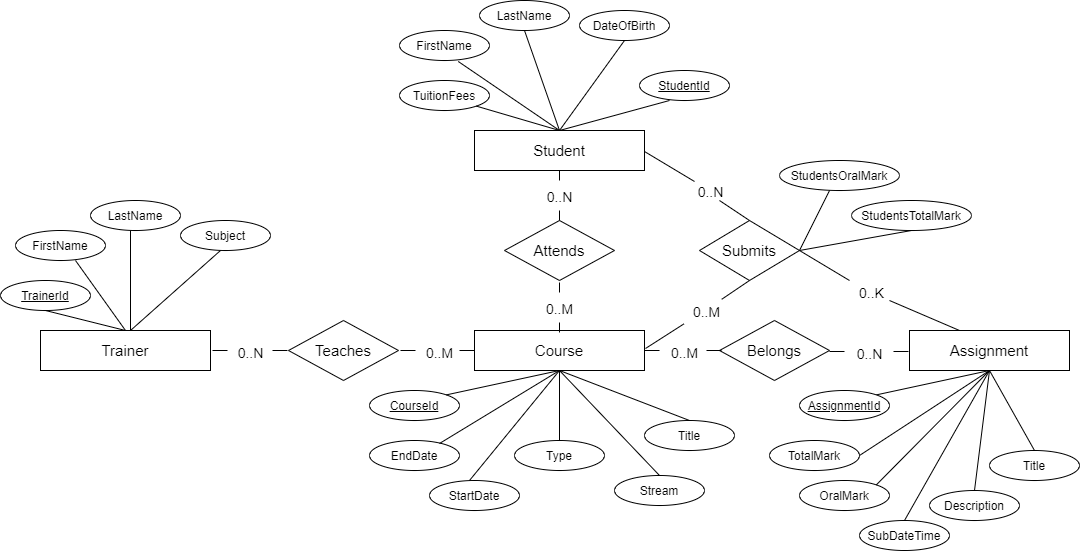

The diagram above was exported from draw.io. Its source (the exported page's mxGraphModel, read from the mxfile embedded in the PNG):
<mxGraphModel dx="1278" dy="491" grid="1" gridSize="10" guides="1" tooltips="1" connect="1" arrows="1" fold="1" page="1" pageScale="1" pageWidth="1169" pageHeight="827" math="0" shadow="0" extFonts="Permanent Marker^https://fonts.googleapis.com/css?family=Permanent+Marker">
  <root>
    <mxCell id="0" />
    <mxCell id="1" parent="0" />
    <mxCell id="RjZmKDfx-oMflPdjV7ke-1" value="Student" style="rounded=0;whiteSpace=wrap;html=1;fontSize=15;" parent="1" vertex="1">
      <mxGeometry x="515" y="240" width="170" height="40" as="geometry" />
    </mxCell>
    <mxCell id="RjZmKDfx-oMflPdjV7ke-2" value="LastName" style="ellipse;whiteSpace=wrap;html=1;" parent="1" vertex="1">
      <mxGeometry x="520" y="110" width="90" height="30" as="geometry" />
    </mxCell>
    <mxCell id="RjZmKDfx-oMflPdjV7ke-4" value="FirstName" style="ellipse;whiteSpace=wrap;html=1;" parent="1" vertex="1">
      <mxGeometry x="440" y="140" width="90" height="30" as="geometry" />
    </mxCell>
    <mxCell id="RjZmKDfx-oMflPdjV7ke-5" value="DateOfBirth" style="ellipse;whiteSpace=wrap;html=1;" parent="1" vertex="1">
      <mxGeometry x="620" y="120" width="90" height="30" as="geometry" />
    </mxCell>
    <mxCell id="RjZmKDfx-oMflPdjV7ke-9" value="" style="endArrow=none;html=1;entryX=0.5;entryY=1;entryDx=0;entryDy=0;exitX=0.5;exitY=0;exitDx=0;exitDy=0;" parent="1" source="RjZmKDfx-oMflPdjV7ke-1" target="RjZmKDfx-oMflPdjV7ke-5" edge="1">
      <mxGeometry width="50" height="50" relative="1" as="geometry">
        <mxPoint x="570" y="240" as="sourcePoint" />
        <mxPoint x="840" y="230" as="targetPoint" />
      </mxGeometry>
    </mxCell>
    <mxCell id="RjZmKDfx-oMflPdjV7ke-10" value="" style="endArrow=none;html=1;exitX=0.653;exitY=1.033;exitDx=0;exitDy=0;exitPerimeter=0;" parent="1" source="RjZmKDfx-oMflPdjV7ke-4" edge="1">
      <mxGeometry width="50" height="50" relative="1" as="geometry">
        <mxPoint x="540" y="190" as="sourcePoint" />
        <mxPoint x="600" y="240" as="targetPoint" />
        <Array as="points" />
      </mxGeometry>
    </mxCell>
    <mxCell id="RjZmKDfx-oMflPdjV7ke-13" value="Trainer" style="rounded=0;whiteSpace=wrap;html=1;fontSize=15;" parent="1" vertex="1">
      <mxGeometry x="81" y="440" width="170" height="40" as="geometry" />
    </mxCell>
    <mxCell id="RjZmKDfx-oMflPdjV7ke-14" value="&lt;u&gt;StudentId&lt;/u&gt;" style="ellipse;whiteSpace=wrap;html=1;" parent="1" vertex="1">
      <mxGeometry x="680" y="180" width="90" height="30" as="geometry" />
    </mxCell>
    <mxCell id="RjZmKDfx-oMflPdjV7ke-17" value="TuitionFees" style="ellipse;whiteSpace=wrap;html=1;" parent="1" vertex="1">
      <mxGeometry x="440" y="190" width="90" height="30" as="geometry" />
    </mxCell>
    <mxCell id="RjZmKDfx-oMflPdjV7ke-19" value="" style="endArrow=none;html=1;exitX=0.5;exitY=0;exitDx=0;exitDy=0;entryX=1;entryY=1;entryDx=0;entryDy=0;" parent="1" source="RjZmKDfx-oMflPdjV7ke-1" target="RjZmKDfx-oMflPdjV7ke-17" edge="1">
      <mxGeometry width="50" height="50" relative="1" as="geometry">
        <mxPoint x="514.96" y="250" as="sourcePoint" />
        <mxPoint x="420" y="200" as="targetPoint" />
      </mxGeometry>
    </mxCell>
    <mxCell id="RjZmKDfx-oMflPdjV7ke-21" value="Subject" style="ellipse;whiteSpace=wrap;html=1;" parent="1" vertex="1">
      <mxGeometry x="221" y="330" width="90" height="30" as="geometry" />
    </mxCell>
    <mxCell id="RjZmKDfx-oMflPdjV7ke-23" value="LastName" style="ellipse;whiteSpace=wrap;html=1;" parent="1" vertex="1">
      <mxGeometry x="131" y="310" width="90" height="30" as="geometry" />
    </mxCell>
    <mxCell id="RjZmKDfx-oMflPdjV7ke-24" value="" style="endArrow=none;html=1;" parent="1" edge="1">
      <mxGeometry width="50" height="50" relative="1" as="geometry">
        <mxPoint x="171" y="440" as="sourcePoint" />
        <mxPoint x="171" y="340" as="targetPoint" />
        <Array as="points" />
      </mxGeometry>
    </mxCell>
    <mxCell id="RjZmKDfx-oMflPdjV7ke-25" value="FirstName" style="ellipse;whiteSpace=wrap;html=1;" parent="1" vertex="1">
      <mxGeometry x="56" y="340" width="90" height="30" as="geometry" />
    </mxCell>
    <mxCell id="RjZmKDfx-oMflPdjV7ke-26" value="" style="endArrow=none;html=1;" parent="1" edge="1">
      <mxGeometry width="50" height="50" relative="1" as="geometry">
        <mxPoint x="116" y="370" as="sourcePoint" />
        <mxPoint x="166" y="440" as="targetPoint" />
        <Array as="points" />
      </mxGeometry>
    </mxCell>
    <mxCell id="loI8HCey-gKhHZ6N9vgd-2" value="" style="endArrow=none;html=1;" parent="1" edge="1">
      <mxGeometry width="50" height="50" relative="1" as="geometry">
        <mxPoint x="600" y="240" as="sourcePoint" />
        <mxPoint x="710" y="210" as="targetPoint" />
      </mxGeometry>
    </mxCell>
    <mxCell id="loI8HCey-gKhHZ6N9vgd-8" value="" style="endArrow=none;html=1;fontSize=18;" parent="1" edge="1">
      <mxGeometry width="50" height="50" relative="1" as="geometry">
        <mxPoint x="171" y="440" as="sourcePoint" />
        <mxPoint x="261" y="360" as="targetPoint" />
      </mxGeometry>
    </mxCell>
    <mxCell id="loI8HCey-gKhHZ6N9vgd-9" value="&lt;u&gt;TrainerId&lt;/u&gt;" style="ellipse;whiteSpace=wrap;html=1;" parent="1" vertex="1">
      <mxGeometry x="41" y="390" width="90" height="30" as="geometry" />
    </mxCell>
    <mxCell id="loI8HCey-gKhHZ6N9vgd-10" value="" style="endArrow=none;html=1;fontSize=18;exitX=0.5;exitY=0;exitDx=0;exitDy=0;entryX=0.5;entryY=1;entryDx=0;entryDy=0;" parent="1" source="RjZmKDfx-oMflPdjV7ke-13" edge="1">
      <mxGeometry width="50" height="50" relative="1" as="geometry">
        <mxPoint x="-59" y="500" as="sourcePoint" />
        <mxPoint x="86" y="420" as="targetPoint" />
      </mxGeometry>
    </mxCell>
    <mxCell id="nbEvHnCWH7zE7NvjWFqZ-1" value="Course" style="rounded=0;whiteSpace=wrap;html=1;fontSize=15;" parent="1" vertex="1">
      <mxGeometry x="515" y="440" width="170" height="40" as="geometry" />
    </mxCell>
    <mxCell id="nbEvHnCWH7zE7NvjWFqZ-2" value="Attends" style="rhombus;whiteSpace=wrap;html=1;fontSize=15;" parent="1" vertex="1">
      <mxGeometry x="545" y="330" width="110" height="60" as="geometry" />
    </mxCell>
    <mxCell id="nbEvHnCWH7zE7NvjWFqZ-3" value="Teaches" style="rhombus;whiteSpace=wrap;html=1;fontSize=15;" parent="1" vertex="1">
      <mxGeometry x="329" y="430" width="110" height="60" as="geometry" />
    </mxCell>
    <mxCell id="nbEvHnCWH7zE7NvjWFqZ-7" value="" style="endArrow=none;html=1;exitX=0.5;exitY=1;exitDx=0;exitDy=0;" parent="1" source="RjZmKDfx-oMflPdjV7ke-2" edge="1">
      <mxGeometry width="50" height="50" relative="1" as="geometry">
        <mxPoint x="580" y="170" as="sourcePoint" />
        <mxPoint x="600" y="240" as="targetPoint" />
        <Array as="points" />
      </mxGeometry>
    </mxCell>
    <mxCell id="nbEvHnCWH7zE7NvjWFqZ-10" value="" style="endArrow=none;html=1;exitX=0.5;exitY=1;exitDx=0;exitDy=0;" parent="1" source="RjZmKDfx-oMflPdjV7ke-1" edge="1">
      <mxGeometry width="50" height="50" relative="1" as="geometry">
        <mxPoint x="570" y="300" as="sourcePoint" />
        <mxPoint x="600" y="290" as="targetPoint" />
      </mxGeometry>
    </mxCell>
    <mxCell id="nbEvHnCWH7zE7NvjWFqZ-12" value="Submits" style="rhombus;whiteSpace=wrap;html=1;fontSize=15;" parent="1" vertex="1">
      <mxGeometry x="740" y="330" width="100" height="60" as="geometry" />
    </mxCell>
    <mxCell id="nbEvHnCWH7zE7NvjWFqZ-13" value="Assignment" style="rounded=0;whiteSpace=wrap;html=1;fontSize=15;" parent="1" vertex="1">
      <mxGeometry x="950" y="440" width="160" height="40" as="geometry" />
    </mxCell>
    <mxCell id="nbEvHnCWH7zE7NvjWFqZ-14" value="Belongs" style="rhombus;whiteSpace=wrap;html=1;fontSize=15;" parent="1" vertex="1">
      <mxGeometry x="760" y="430" width="110" height="60" as="geometry" />
    </mxCell>
    <mxCell id="nbEvHnCWH7zE7NvjWFqZ-15" value="" style="endArrow=none;html=1;entryX=0.5;entryY=0;entryDx=0;entryDy=0;" parent="1" target="nbEvHnCWH7zE7NvjWFqZ-12" edge="1">
      <mxGeometry width="50" height="50" relative="1" as="geometry">
        <mxPoint x="760" y="310" as="sourcePoint" />
        <mxPoint x="910" y="270" as="targetPoint" />
      </mxGeometry>
    </mxCell>
    <mxCell id="nbEvHnCWH7zE7NvjWFqZ-16" value="" style="endArrow=none;html=1;exitX=1;exitY=0.5;exitDx=0;exitDy=0;" parent="1" source="nbEvHnCWH7zE7NvjWFqZ-12" edge="1">
      <mxGeometry width="50" height="50" relative="1" as="geometry">
        <mxPoint x="930" y="310" as="sourcePoint" />
        <mxPoint x="890" y="390" as="targetPoint" />
      </mxGeometry>
    </mxCell>
    <mxCell id="nbEvHnCWH7zE7NvjWFqZ-20" value="Title" style="ellipse;whiteSpace=wrap;html=1;" parent="1" vertex="1">
      <mxGeometry x="685" y="530" width="90" height="30" as="geometry" />
    </mxCell>
    <mxCell id="nbEvHnCWH7zE7NvjWFqZ-21" value="Stream" style="ellipse;whiteSpace=wrap;html=1;" parent="1" vertex="1">
      <mxGeometry x="655" y="585" width="90" height="30" as="geometry" />
    </mxCell>
    <mxCell id="nbEvHnCWH7zE7NvjWFqZ-22" value="Type" style="ellipse;whiteSpace=wrap;html=1;" parent="1" vertex="1">
      <mxGeometry x="555" y="550" width="90" height="30" as="geometry" />
    </mxCell>
    <mxCell id="nbEvHnCWH7zE7NvjWFqZ-23" value="StartDate" style="ellipse;whiteSpace=wrap;html=1;" parent="1" vertex="1">
      <mxGeometry x="470" y="590" width="90" height="30" as="geometry" />
    </mxCell>
    <mxCell id="nbEvHnCWH7zE7NvjWFqZ-24" value="EndDate" style="ellipse;whiteSpace=wrap;html=1;" parent="1" vertex="1">
      <mxGeometry x="410" y="550" width="90" height="30" as="geometry" />
    </mxCell>
    <mxCell id="nbEvHnCWH7zE7NvjWFqZ-25" value="CourseId" style="ellipse;whiteSpace=wrap;html=1;fontStyle=4" parent="1" vertex="1">
      <mxGeometry x="410" y="500" width="90" height="30" as="geometry" />
    </mxCell>
    <mxCell id="nbEvHnCWH7zE7NvjWFqZ-26" value="" style="endArrow=none;html=1;exitX=0.5;exitY=1;exitDx=0;exitDy=0;entryX=0.5;entryY=0;entryDx=0;entryDy=0;" parent="1" source="nbEvHnCWH7zE7NvjWFqZ-1" target="nbEvHnCWH7zE7NvjWFqZ-22" edge="1">
      <mxGeometry width="50" height="50" relative="1" as="geometry">
        <mxPoint x="520" y="520" as="sourcePoint" />
        <mxPoint x="590" y="580" as="targetPoint" />
      </mxGeometry>
    </mxCell>
    <mxCell id="nbEvHnCWH7zE7NvjWFqZ-27" value="" style="endArrow=none;html=1;entryX=0.5;entryY=0;entryDx=0;entryDy=0;" parent="1" edge="1">
      <mxGeometry width="50" height="50" relative="1" as="geometry">
        <mxPoint x="600" y="480" as="sourcePoint" />
        <mxPoint x="510" y="590" as="targetPoint" />
      </mxGeometry>
    </mxCell>
    <mxCell id="nbEvHnCWH7zE7NvjWFqZ-28" value="" style="endArrow=none;html=1;entryX=0.5;entryY=0;entryDx=0;entryDy=0;" parent="1" target="nbEvHnCWH7zE7NvjWFqZ-21" edge="1">
      <mxGeometry width="50" height="50" relative="1" as="geometry">
        <mxPoint x="600" y="480" as="sourcePoint" />
        <mxPoint x="600" y="700" as="targetPoint" />
      </mxGeometry>
    </mxCell>
    <mxCell id="nbEvHnCWH7zE7NvjWFqZ-29" value="" style="endArrow=none;html=1;entryX=0.5;entryY=0;entryDx=0;entryDy=0;" parent="1" target="nbEvHnCWH7zE7NvjWFqZ-20" edge="1">
      <mxGeometry width="50" height="50" relative="1" as="geometry">
        <mxPoint x="600" y="480" as="sourcePoint" />
        <mxPoint x="550" y="740" as="targetPoint" />
      </mxGeometry>
    </mxCell>
    <mxCell id="nbEvHnCWH7zE7NvjWFqZ-30" value="" style="endArrow=none;html=1;entryX=1;entryY=0;entryDx=0;entryDy=0;" parent="1" target="nbEvHnCWH7zE7NvjWFqZ-25" edge="1">
      <mxGeometry width="50" height="50" relative="1" as="geometry">
        <mxPoint x="600" y="480" as="sourcePoint" />
        <mxPoint x="490" y="750" as="targetPoint" />
      </mxGeometry>
    </mxCell>
    <mxCell id="nbEvHnCWH7zE7NvjWFqZ-31" value="" style="endArrow=none;html=1;" parent="1" edge="1">
      <mxGeometry width="50" height="50" relative="1" as="geometry">
        <mxPoint x="600" y="480" as="sourcePoint" />
        <mxPoint x="480" y="553" as="targetPoint" />
      </mxGeometry>
    </mxCell>
    <mxCell id="nbEvHnCWH7zE7NvjWFqZ-32" value="Title" style="ellipse;whiteSpace=wrap;html=1;" parent="1" vertex="1">
      <mxGeometry x="1030" y="560" width="90" height="30" as="geometry" />
    </mxCell>
    <mxCell id="nbEvHnCWH7zE7NvjWFqZ-33" value="Description" style="ellipse;whiteSpace=wrap;html=1;" parent="1" vertex="1">
      <mxGeometry x="970" y="600" width="90" height="30" as="geometry" />
    </mxCell>
    <mxCell id="nbEvHnCWH7zE7NvjWFqZ-34" value="SubDateTime" style="ellipse;whiteSpace=wrap;html=1;" parent="1" vertex="1">
      <mxGeometry x="900" y="630" width="90" height="30" as="geometry" />
    </mxCell>
    <mxCell id="nbEvHnCWH7zE7NvjWFqZ-35" value="OralMark" style="ellipse;whiteSpace=wrap;html=1;" parent="1" vertex="1">
      <mxGeometry x="840" y="590" width="90" height="30" as="geometry" />
    </mxCell>
    <mxCell id="nbEvHnCWH7zE7NvjWFqZ-36" value="TotalMark" style="ellipse;whiteSpace=wrap;html=1;" parent="1" vertex="1">
      <mxGeometry x="810" y="550" width="90" height="30" as="geometry" />
    </mxCell>
    <mxCell id="nbEvHnCWH7zE7NvjWFqZ-37" value="" style="endArrow=none;html=1;entryX=1;entryY=0;entryDx=0;entryDy=0;" parent="1" target="nbEvHnCWH7zE7NvjWFqZ-35" edge="1">
      <mxGeometry width="50" height="50" relative="1" as="geometry">
        <mxPoint x="1030" y="480" as="sourcePoint" />
        <mxPoint x="940" y="590" as="targetPoint" />
      </mxGeometry>
    </mxCell>
    <mxCell id="nbEvHnCWH7zE7NvjWFqZ-38" value="" style="endArrow=none;html=1;entryX=1;entryY=0.5;entryDx=0;entryDy=0;" parent="1" target="nbEvHnCWH7zE7NvjWFqZ-36" edge="1">
      <mxGeometry width="50" height="50" relative="1" as="geometry">
        <mxPoint x="1030" y="480" as="sourcePoint" />
        <mxPoint x="910" y="553" as="targetPoint" />
      </mxGeometry>
    </mxCell>
    <mxCell id="nbEvHnCWH7zE7NvjWFqZ-39" value="" style="endArrow=none;html=1;entryX=1;entryY=0;entryDx=0;entryDy=0;" parent="1" target="nbEvHnCWH7zE7NvjWFqZ-40" edge="1">
      <mxGeometry width="50" height="50" relative="1" as="geometry">
        <mxPoint x="1030" y="480" as="sourcePoint" />
        <mxPoint x="920" y="750" as="targetPoint" />
      </mxGeometry>
    </mxCell>
    <mxCell id="nbEvHnCWH7zE7NvjWFqZ-40" value="AssignmentId" style="ellipse;whiteSpace=wrap;html=1;fontStyle=4" parent="1" vertex="1">
      <mxGeometry x="840" y="500" width="90" height="30" as="geometry" />
    </mxCell>
    <mxCell id="nbEvHnCWH7zE7NvjWFqZ-41" value="" style="endArrow=none;html=1;entryX=0.5;entryY=0;entryDx=0;entryDy=0;" parent="1" target="nbEvHnCWH7zE7NvjWFqZ-32" edge="1">
      <mxGeometry width="50" height="50" relative="1" as="geometry">
        <mxPoint x="1030" y="480" as="sourcePoint" />
        <mxPoint x="980" y="740" as="targetPoint" />
      </mxGeometry>
    </mxCell>
    <mxCell id="nbEvHnCWH7zE7NvjWFqZ-42" value="" style="endArrow=none;html=1;entryX=0.5;entryY=0;entryDx=0;entryDy=0;" parent="1" target="nbEvHnCWH7zE7NvjWFqZ-33" edge="1">
      <mxGeometry width="50" height="50" relative="1" as="geometry">
        <mxPoint x="1030" y="480" as="sourcePoint" />
        <mxPoint x="1030" y="700" as="targetPoint" />
      </mxGeometry>
    </mxCell>
    <mxCell id="nbEvHnCWH7zE7NvjWFqZ-43" value="" style="endArrow=none;html=1;exitX=0.5;exitY=1;exitDx=0;exitDy=0;entryX=0.5;entryY=0;entryDx=0;entryDy=0;" parent="1" target="nbEvHnCWH7zE7NvjWFqZ-34" edge="1">
      <mxGeometry width="50" height="50" relative="1" as="geometry">
        <mxPoint x="1030" y="480" as="sourcePoint" />
        <mxPoint x="1020" y="580" as="targetPoint" />
      </mxGeometry>
    </mxCell>
    <mxCell id="_xTJLwrcP_aMtOLnh1Qn-2" value="&lt;font style=&quot;font-size: 14px&quot;&gt;0..K&lt;/font&gt;" style="text;html=1;align=center;verticalAlign=middle;resizable=0;points=[];autosize=1;strokeColor=none;fontSize=13;" vertex="1" parent="1">
      <mxGeometry x="892" y="392" width="40" height="20" as="geometry" />
    </mxCell>
    <mxCell id="_xTJLwrcP_aMtOLnh1Qn-3" value="" style="endArrow=none;html=1;exitX=1;exitY=0.5;exitDx=0;exitDy=0;" edge="1" parent="1">
      <mxGeometry width="50" height="50" relative="1" as="geometry">
        <mxPoint x="930" y="410" as="sourcePoint" />
        <mxPoint x="1000" y="440" as="targetPoint" />
        <Array as="points" />
      </mxGeometry>
    </mxCell>
    <mxCell id="_xTJLwrcP_aMtOLnh1Qn-4" value="StudentsOralMark" style="ellipse;whiteSpace=wrap;html=1;" vertex="1" parent="1">
      <mxGeometry x="820" y="270" width="120" height="30" as="geometry" />
    </mxCell>
    <mxCell id="_xTJLwrcP_aMtOLnh1Qn-5" value="StudentsTotalMark" style="ellipse;whiteSpace=wrap;html=1;" vertex="1" parent="1">
      <mxGeometry x="892" y="310" width="120" height="30" as="geometry" />
    </mxCell>
    <mxCell id="_xTJLwrcP_aMtOLnh1Qn-6" value="" style="endArrow=none;html=1;exitX=1;exitY=0.5;exitDx=0;exitDy=0;entryX=0.417;entryY=1;entryDx=0;entryDy=0;entryPerimeter=0;" edge="1" parent="1" source="nbEvHnCWH7zE7NvjWFqZ-12" target="_xTJLwrcP_aMtOLnh1Qn-4">
      <mxGeometry width="50" height="50" relative="1" as="geometry">
        <mxPoint x="870" y="330" as="sourcePoint" />
        <mxPoint x="980" y="300" as="targetPoint" />
      </mxGeometry>
    </mxCell>
    <mxCell id="_xTJLwrcP_aMtOLnh1Qn-7" value="" style="endArrow=none;html=1;exitX=1;exitY=0.5;exitDx=0;exitDy=0;entryX=0.5;entryY=1;entryDx=0;entryDy=0;" edge="1" parent="1" source="nbEvHnCWH7zE7NvjWFqZ-12" target="_xTJLwrcP_aMtOLnh1Qn-5">
      <mxGeometry width="50" height="50" relative="1" as="geometry">
        <mxPoint x="920" y="360" as="sourcePoint" />
        <mxPoint x="950.04" y="300" as="targetPoint" />
      </mxGeometry>
    </mxCell>
    <mxCell id="_xTJLwrcP_aMtOLnh1Qn-10" value="" style="endArrow=none;html=1;entryX=0.5;entryY=0;entryDx=0;entryDy=0;" edge="1" parent="1">
      <mxGeometry width="50" height="50" relative="1" as="geometry">
        <mxPoint x="685" y="261" as="sourcePoint" />
        <mxPoint x="735" y="291" as="targetPoint" />
      </mxGeometry>
    </mxCell>
    <mxCell id="_xTJLwrcP_aMtOLnh1Qn-11" value="&lt;font style=&quot;font-size: 14px&quot;&gt;0..N&lt;/font&gt;" style="text;html=1;align=center;verticalAlign=middle;resizable=0;points=[];autosize=1;strokeColor=none;fontSize=13;" vertex="1" parent="1">
      <mxGeometry x="731" y="291" width="40" height="20" as="geometry" />
    </mxCell>
    <mxCell id="_xTJLwrcP_aMtOLnh1Qn-13" value="" style="endArrow=none;html=1;entryX=0.5;entryY=0;entryDx=0;entryDy=0;" edge="1" parent="1" target="nbEvHnCWH7zE7NvjWFqZ-2">
      <mxGeometry width="50" height="50" relative="1" as="geometry">
        <mxPoint x="600" y="320" as="sourcePoint" />
        <mxPoint x="620" y="320" as="targetPoint" />
      </mxGeometry>
    </mxCell>
    <mxCell id="_xTJLwrcP_aMtOLnh1Qn-14" value="&lt;font style=&quot;font-size: 14px&quot;&gt;0..N&lt;/font&gt;" style="text;html=1;align=center;verticalAlign=middle;resizable=0;points=[];autosize=1;strokeColor=none;fontSize=13;" vertex="1" parent="1">
      <mxGeometry x="580" y="296" width="40" height="20" as="geometry" />
    </mxCell>
    <mxCell id="_xTJLwrcP_aMtOLnh1Qn-15" value="" style="endArrow=none;html=1;exitX=0.5;exitY=1;exitDx=0;exitDy=0;" edge="1" parent="1">
      <mxGeometry width="50" height="50" relative="1" as="geometry">
        <mxPoint x="600" y="392" as="sourcePoint" />
        <mxPoint x="600" y="402" as="targetPoint" />
      </mxGeometry>
    </mxCell>
    <mxCell id="_xTJLwrcP_aMtOLnh1Qn-16" value="&lt;font style=&quot;font-size: 14px&quot;&gt;0..M&lt;/font&gt;" style="text;html=1;align=center;verticalAlign=middle;resizable=0;points=[];autosize=1;strokeColor=none;fontSize=13;" vertex="1" parent="1">
      <mxGeometry x="580" y="408" width="40" height="20" as="geometry" />
    </mxCell>
    <mxCell id="_xTJLwrcP_aMtOLnh1Qn-17" value="" style="endArrow=none;html=1;entryX=0.5;entryY=0;entryDx=0;entryDy=0;" edge="1" parent="1">
      <mxGeometry width="50" height="50" relative="1" as="geometry">
        <mxPoint x="600" y="432" as="sourcePoint" />
        <mxPoint x="600" y="442" as="targetPoint" />
      </mxGeometry>
    </mxCell>
    <mxCell id="_xTJLwrcP_aMtOLnh1Qn-21" value="" style="endArrow=none;html=1;exitX=0.5;exitY=1;exitDx=0;exitDy=0;entryX=0.88;entryY=-0.11;entryDx=0;entryDy=0;entryPerimeter=0;" edge="1" parent="1" source="nbEvHnCWH7zE7NvjWFqZ-12" target="_xTJLwrcP_aMtOLnh1Qn-22">
      <mxGeometry width="50" height="50" relative="1" as="geometry">
        <mxPoint x="654" y="380" as="sourcePoint" />
        <mxPoint x="750" y="410" as="targetPoint" />
      </mxGeometry>
    </mxCell>
    <mxCell id="_xTJLwrcP_aMtOLnh1Qn-22" value="&lt;font style=&quot;font-size: 14px&quot;&gt;0..M&lt;/font&gt;" style="text;html=1;align=center;verticalAlign=middle;resizable=0;points=[];autosize=1;strokeColor=none;fontSize=13;" vertex="1" parent="1">
      <mxGeometry x="727" y="411" width="40" height="20" as="geometry" />
    </mxCell>
    <mxCell id="_xTJLwrcP_aMtOLnh1Qn-23" value="" style="endArrow=none;html=1;exitX=-0.065;exitY=1.22;exitDx=0;exitDy=0;exitPerimeter=0;" edge="1" parent="1">
      <mxGeometry width="50" height="50" relative="1" as="geometry">
        <mxPoint x="724.4000000000001" y="433.4" as="sourcePoint" />
        <mxPoint x="686" y="458" as="targetPoint" />
      </mxGeometry>
    </mxCell>
    <mxCell id="_xTJLwrcP_aMtOLnh1Qn-25" value="&lt;font style=&quot;font-size: 14px&quot;&gt;0..M&lt;/font&gt;" style="text;html=1;align=center;verticalAlign=middle;resizable=0;points=[];autosize=1;strokeColor=none;fontSize=13;" vertex="1" parent="1">
      <mxGeometry x="705" y="452" width="40" height="20" as="geometry" />
    </mxCell>
    <mxCell id="_xTJLwrcP_aMtOLnh1Qn-26" value="" style="endArrow=none;html=1;entryX=1;entryY=0.5;entryDx=0;entryDy=0;" edge="1" parent="1" target="nbEvHnCWH7zE7NvjWFqZ-1">
      <mxGeometry width="50" height="50" relative="1" as="geometry">
        <mxPoint x="700" y="460" as="sourcePoint" />
        <mxPoint x="730" y="494" as="targetPoint" />
      </mxGeometry>
    </mxCell>
    <mxCell id="_xTJLwrcP_aMtOLnh1Qn-29" value="" style="endArrow=none;html=1;entryX=1;entryY=0.5;entryDx=0;entryDy=0;" edge="1" parent="1">
      <mxGeometry width="50" height="50" relative="1" as="geometry">
        <mxPoint x="762" y="460" as="sourcePoint" />
        <mxPoint x="747" y="460" as="targetPoint" />
      </mxGeometry>
    </mxCell>
    <mxCell id="_xTJLwrcP_aMtOLnh1Qn-31" value="" style="endArrow=none;html=1;entryX=1;entryY=0.5;entryDx=0;entryDy=0;" edge="1" parent="1">
      <mxGeometry width="50" height="50" relative="1" as="geometry">
        <mxPoint x="949" y="461" as="sourcePoint" />
        <mxPoint x="934" y="461" as="targetPoint" />
      </mxGeometry>
    </mxCell>
    <mxCell id="_xTJLwrcP_aMtOLnh1Qn-32" value="&lt;font style=&quot;font-size: 14px&quot;&gt;0..N&lt;/font&gt;" style="text;html=1;align=center;verticalAlign=middle;resizable=0;points=[];autosize=1;strokeColor=none;fontSize=13;" vertex="1" parent="1">
      <mxGeometry x="890" y="453" width="40" height="20" as="geometry" />
    </mxCell>
    <mxCell id="_xTJLwrcP_aMtOLnh1Qn-33" value="" style="endArrow=none;html=1;entryX=1;entryY=0.5;entryDx=0;entryDy=0;" edge="1" parent="1">
      <mxGeometry width="50" height="50" relative="1" as="geometry">
        <mxPoint x="885" y="461" as="sourcePoint" />
        <mxPoint x="870" y="461" as="targetPoint" />
      </mxGeometry>
    </mxCell>
    <mxCell id="_xTJLwrcP_aMtOLnh1Qn-34" value="&lt;font style=&quot;font-size: 14px&quot;&gt;0..N&lt;/font&gt;" style="text;html=1;align=center;verticalAlign=middle;resizable=0;points=[];autosize=1;strokeColor=none;fontSize=13;" vertex="1" parent="1">
      <mxGeometry x="271" y="452" width="40" height="20" as="geometry" />
    </mxCell>
    <mxCell id="_xTJLwrcP_aMtOLnh1Qn-35" value="" style="endArrow=none;html=1;entryX=1;entryY=0.5;entryDx=0;entryDy=0;" edge="1" parent="1">
      <mxGeometry width="50" height="50" relative="1" as="geometry">
        <mxPoint x="268" y="460" as="sourcePoint" />
        <mxPoint x="253" y="460" as="targetPoint" />
      </mxGeometry>
    </mxCell>
    <mxCell id="_xTJLwrcP_aMtOLnh1Qn-36" value="" style="endArrow=none;html=1;entryX=1;entryY=0.5;entryDx=0;entryDy=0;" edge="1" parent="1">
      <mxGeometry width="50" height="50" relative="1" as="geometry">
        <mxPoint x="328" y="460" as="sourcePoint" />
        <mxPoint x="313" y="460" as="targetPoint" />
      </mxGeometry>
    </mxCell>
    <mxCell id="_xTJLwrcP_aMtOLnh1Qn-37" value="&lt;font style=&quot;font-size: 14px&quot;&gt;0..M&lt;/font&gt;" style="text;html=1;align=center;verticalAlign=middle;resizable=0;points=[];autosize=1;strokeColor=none;fontSize=13;" vertex="1" parent="1">
      <mxGeometry x="460" y="452" width="40" height="20" as="geometry" />
    </mxCell>
    <mxCell id="_xTJLwrcP_aMtOLnh1Qn-38" value="" style="endArrow=none;html=1;entryX=1;entryY=0.5;entryDx=0;entryDy=0;" edge="1" parent="1">
      <mxGeometry width="50" height="50" relative="1" as="geometry">
        <mxPoint x="456" y="460" as="sourcePoint" />
        <mxPoint x="441" y="460" as="targetPoint" />
      </mxGeometry>
    </mxCell>
    <mxCell id="_xTJLwrcP_aMtOLnh1Qn-39" value="" style="endArrow=none;html=1;entryX=1;entryY=0.5;entryDx=0;entryDy=0;" edge="1" parent="1">
      <mxGeometry width="50" height="50" relative="1" as="geometry">
        <mxPoint x="515" y="460" as="sourcePoint" />
        <mxPoint x="500" y="460" as="targetPoint" />
      </mxGeometry>
    </mxCell>
  </root>
</mxGraphModel>